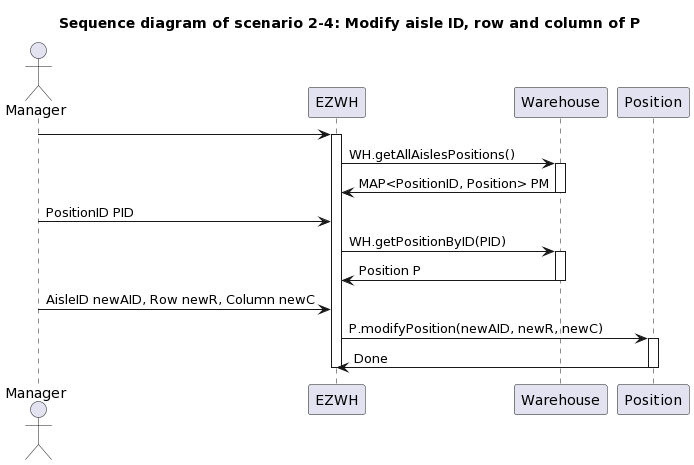

The diagram above was rendered by PlantUML. Its source (embedded in the PNG):
@startuml
title " Sequence diagram of scenario 2-4: Modify aisle ID, row and column of P"


actor Manager


Manager -> EZWH
activate EZWH
EZWH -> Warehouse : WH.getAllAislesPositions()
activate Warehouse
EZWH <- Warehouse : MAP<PositionID, Position> PM
deactivate Warehouse
Manager -> EZWH : PositionID PID
EZWH -> Warehouse : WH.getPositionByID(PID)
activate Warehouse
EZWH <- Warehouse : Position P
deactivate Warehouse
Manager -> EZWH : AisleID newAID, Row newR, Column newC
EZWH -> Position : P.modifyPosition(newAID, newR, newC)
activate Position
EZWH <- Position : Done
deactivate Position
deactivate EZWH
@enduml